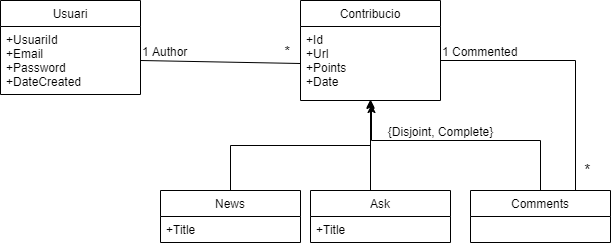

The diagram above was exported from draw.io. Its source (the exported page's mxGraphModel, read from the mxfile embedded in the PNG):
<mxGraphModel dx="1422" dy="804" grid="1" gridSize="10" guides="1" tooltips="1" connect="1" arrows="1" fold="1" page="1" pageScale="1" pageWidth="827" pageHeight="1169" math="0" shadow="0">
  <root>
    <mxCell id="0" />
    <mxCell id="1" parent="0" />
    <mxCell id="YgiPowwEZtcLwdulwgRe-1" value="Usuari" style="swimlane;fontStyle=0;childLayout=stackLayout;horizontal=1;startSize=26;fillColor=none;horizontalStack=0;resizeParent=1;resizeParentMax=0;resizeLast=0;collapsible=1;marginBottom=0;" vertex="1" parent="1">
      <mxGeometry x="130" y="130" width="140" height="94" as="geometry" />
    </mxCell>
    <mxCell id="YgiPowwEZtcLwdulwgRe-4" value="+UsuariId&#10;+Email&#10;+Password&#10;+DateCreated" style="text;strokeColor=none;fillColor=none;align=left;verticalAlign=top;spacingLeft=4;spacingRight=4;overflow=hidden;rotatable=0;points=[[0,0.5],[1,0.5]];portConstraint=eastwest;" vertex="1" parent="YgiPowwEZtcLwdulwgRe-1">
      <mxGeometry y="26" width="140" height="68" as="geometry" />
    </mxCell>
    <mxCell id="YgiPowwEZtcLwdulwgRe-5" value="Contribucio" style="swimlane;fontStyle=0;childLayout=stackLayout;horizontal=1;startSize=26;fillColor=none;horizontalStack=0;resizeParent=1;resizeParentMax=0;resizeLast=0;collapsible=1;marginBottom=0;" vertex="1" parent="1">
      <mxGeometry x="430" y="130" width="140" height="100" as="geometry" />
    </mxCell>
    <mxCell id="YgiPowwEZtcLwdulwgRe-6" value="+Id&#10;+Url&#10;+Points&#10;+Date" style="text;strokeColor=none;fillColor=none;align=left;verticalAlign=top;spacingLeft=4;spacingRight=4;overflow=hidden;rotatable=0;points=[[0,0.5],[1,0.5]];portConstraint=eastwest;" vertex="1" parent="YgiPowwEZtcLwdulwgRe-5">
      <mxGeometry y="26" width="140" height="74" as="geometry" />
    </mxCell>
    <mxCell id="YgiPowwEZtcLwdulwgRe-30" style="edgeStyle=orthogonalEdgeStyle;rounded=0;orthogonalLoop=1;jettySize=auto;html=1;exitX=0.5;exitY=0;exitDx=0;exitDy=0;entryX=0.5;entryY=0.986;entryDx=0;entryDy=0;entryPerimeter=0;" edge="1" parent="1" source="YgiPowwEZtcLwdulwgRe-9" target="YgiPowwEZtcLwdulwgRe-6">
      <mxGeometry relative="1" as="geometry" />
    </mxCell>
    <mxCell id="YgiPowwEZtcLwdulwgRe-9" value="News" style="swimlane;fontStyle=0;childLayout=stackLayout;horizontal=1;startSize=26;fillColor=none;horizontalStack=0;resizeParent=1;resizeParentMax=0;resizeLast=0;collapsible=1;marginBottom=0;" vertex="1" parent="1">
      <mxGeometry x="290" y="320" width="140" height="52" as="geometry" />
    </mxCell>
    <mxCell id="YgiPowwEZtcLwdulwgRe-10" value="+Title" style="text;strokeColor=none;fillColor=none;align=left;verticalAlign=top;spacingLeft=4;spacingRight=4;overflow=hidden;rotatable=0;points=[[0,0.5],[1,0.5]];portConstraint=eastwest;" vertex="1" parent="YgiPowwEZtcLwdulwgRe-9">
      <mxGeometry y="26" width="140" height="26" as="geometry" />
    </mxCell>
    <mxCell id="YgiPowwEZtcLwdulwgRe-29" style="edgeStyle=orthogonalEdgeStyle;rounded=0;orthogonalLoop=1;jettySize=auto;html=1;exitX=0.5;exitY=0;exitDx=0;exitDy=0;" edge="1" parent="1" source="YgiPowwEZtcLwdulwgRe-13">
      <mxGeometry relative="1" as="geometry">
        <mxPoint x="500" y="230" as="targetPoint" />
        <Array as="points">
          <mxPoint x="500" y="320" />
        </Array>
      </mxGeometry>
    </mxCell>
    <mxCell id="YgiPowwEZtcLwdulwgRe-13" value="Ask" style="swimlane;fontStyle=0;childLayout=stackLayout;horizontal=1;startSize=26;fillColor=none;horizontalStack=0;resizeParent=1;resizeParentMax=0;resizeLast=0;collapsible=1;marginBottom=0;" vertex="1" parent="1">
      <mxGeometry x="440" y="320" width="140" height="52" as="geometry" />
    </mxCell>
    <mxCell id="YgiPowwEZtcLwdulwgRe-14" value="+Title&#10;" style="text;strokeColor=none;fillColor=none;align=left;verticalAlign=top;spacingLeft=4;spacingRight=4;overflow=hidden;rotatable=0;points=[[0,0.5],[1,0.5]];portConstraint=eastwest;" vertex="1" parent="YgiPowwEZtcLwdulwgRe-13">
      <mxGeometry y="26" width="140" height="26" as="geometry" />
    </mxCell>
    <mxCell id="YgiPowwEZtcLwdulwgRe-28" style="edgeStyle=orthogonalEdgeStyle;rounded=0;orthogonalLoop=1;jettySize=auto;html=1;exitX=0.5;exitY=0;exitDx=0;exitDy=0;" edge="1" parent="1" source="YgiPowwEZtcLwdulwgRe-17">
      <mxGeometry relative="1" as="geometry">
        <mxPoint x="501" y="234" as="targetPoint" />
        <Array as="points">
          <mxPoint x="670" y="270" />
          <mxPoint x="501" y="270" />
        </Array>
      </mxGeometry>
    </mxCell>
    <mxCell id="YgiPowwEZtcLwdulwgRe-17" value="Comments" style="swimlane;fontStyle=0;childLayout=stackLayout;horizontal=1;startSize=26;fillColor=none;horizontalStack=0;resizeParent=1;resizeParentMax=0;resizeLast=0;collapsible=1;marginBottom=0;" vertex="1" parent="1">
      <mxGeometry x="600" y="320" width="140" height="52" as="geometry" />
    </mxCell>
    <mxCell id="YgiPowwEZtcLwdulwgRe-25" value="" style="endArrow=none;html=1;rounded=0;exitX=1;exitY=0.5;exitDx=0;exitDy=0;entryX=0;entryY=0.5;entryDx=0;entryDy=0;" edge="1" parent="1" source="YgiPowwEZtcLwdulwgRe-4" target="YgiPowwEZtcLwdulwgRe-6">
      <mxGeometry relative="1" as="geometry">
        <mxPoint x="330" y="410" as="sourcePoint" />
        <mxPoint x="430" y="195" as="targetPoint" />
      </mxGeometry>
    </mxCell>
    <mxCell id="YgiPowwEZtcLwdulwgRe-26" value="1 Author" style="resizable=0;html=1;align=left;verticalAlign=bottom;" connectable="0" vertex="1" parent="YgiPowwEZtcLwdulwgRe-25">
      <mxGeometry x="-1" relative="1" as="geometry" />
    </mxCell>
    <mxCell id="YgiPowwEZtcLwdulwgRe-27" value="*" style="resizable=0;html=1;align=right;verticalAlign=bottom;fontSize=14;" connectable="0" vertex="1" parent="YgiPowwEZtcLwdulwgRe-25">
      <mxGeometry x="1" relative="1" as="geometry">
        <mxPoint x="-9.97" y="-3" as="offset" />
      </mxGeometry>
    </mxCell>
    <mxCell id="YgiPowwEZtcLwdulwgRe-32" value="" style="endArrow=none;html=1;rounded=0;exitX=1;exitY=0.5;exitDx=0;exitDy=0;entryX=0.75;entryY=0;entryDx=0;entryDy=0;" edge="1" parent="1" target="YgiPowwEZtcLwdulwgRe-17">
      <mxGeometry relative="1" as="geometry">
        <mxPoint x="570" y="190" as="sourcePoint" />
        <mxPoint x="730" y="193" as="targetPoint" />
        <Array as="points">
          <mxPoint x="705" y="190" />
        </Array>
      </mxGeometry>
    </mxCell>
    <mxCell id="YgiPowwEZtcLwdulwgRe-33" value="1 Commented" style="resizable=0;html=1;align=left;verticalAlign=bottom;" connectable="0" vertex="1" parent="YgiPowwEZtcLwdulwgRe-32">
      <mxGeometry x="-1" relative="1" as="geometry" />
    </mxCell>
    <mxCell id="YgiPowwEZtcLwdulwgRe-34" value="*" style="resizable=0;html=1;align=right;verticalAlign=bottom;fontSize=15;" connectable="0" vertex="1" parent="YgiPowwEZtcLwdulwgRe-32">
      <mxGeometry x="1" relative="1" as="geometry">
        <mxPoint x="15" y="-10" as="offset" />
      </mxGeometry>
    </mxCell>
    <mxCell id="YgiPowwEZtcLwdulwgRe-35" value="&lt;font style=&quot;font-size: 12px&quot;&gt;{Disjoint, Complete}&lt;/font&gt;" style="text;html=1;align=center;verticalAlign=middle;resizable=0;points=[];autosize=1;fontSize=14;" vertex="1" parent="1">
      <mxGeometry x="510" y="250" width="120" height="20" as="geometry" />
    </mxCell>
  </root>
</mxGraphModel>